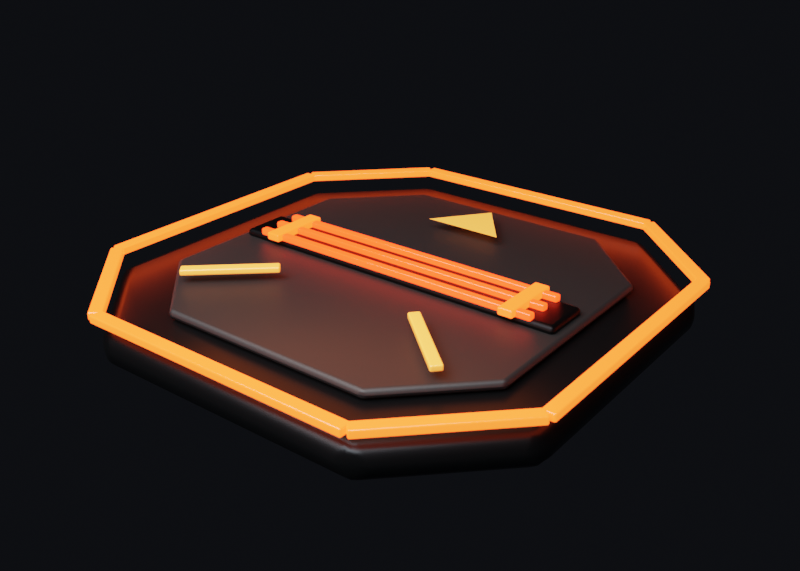 # Source: SciFiFloorTrap.blend  (saved by Blender 4.5.91; exported with 4.5.12 LTS)
import bpy
from mathutils import Matrix  # noqa: F401  (used for matrix-valued properties, if any)

bpy.ops.wm.read_factory_settings(use_empty=True)
scene = bpy.context.scene
scene.name = 'Scene'

# ---- collections
col_scififloortrap_model = bpy.data.collections.new('SciFiFloorTrap_Model'); scene.collection.children.link(col_scififloortrap_model)
col_unity_dynamic_emissive_fx = bpy.data.collections.new('Unity_Dynamic_Emissive_FX'); scene.collection.children.link(col_unity_dynamic_emissive_fx)
col_damageflashemitter_hiddenplanes = bpy.data.collections.new('DamageFlashEmitter_HiddenPlanes'); scene.collection.children.link(col_damageflashemitter_hiddenplanes)
col_locator_proxy = bpy.data.collections.new('Locator_Proxy'); scene.collection.children.link(col_locator_proxy)

# ---- materials (node trees are filled in below, after node groups)
mat_m_trap_blackgunmetal_beveled = bpy.data.materials.new('M_Trap_BlackGunmetal_Beveled')
mat_m_trap_blackgunmetal_beveled.diffuse_color = (0.01, 0.012, 0.014, 1.0)
mat_m_trap_darkinsetpanels = bpy.data.materials.new('M_Trap_DarkInsetPanels')
mat_m_trap_darkinsetpanels.diffuse_color = (0.022, 0.025, 0.027, 1.0)
mat_m_trap_blackedgecaps = bpy.data.materials.new('M_Trap_BlackEdgeCaps')
mat_m_trap_blackedgecaps.diffuse_color = (0.003, 0.004, 0.005, 1.0)
mat_m_dynamic_redorangewarning_emissive = bpy.data.materials.new('M_Dynamic_RedOrangeWarning_Emissive')
mat_m_dynamic_redorangewarning_emissive.diffuse_color = (1.0, 0.075, 0.01, 1.0)
mat_m_dynamic_deepredenergyslit_emissive = bpy.data.materials.new('M_Dynamic_DeepRedEnergySlit_Emissive')
mat_m_dynamic_deepredenergyslit_emissive.diffuse_color = (0.92, 0.025, 0.005, 1.0)
mat_m_warningmarks_darkamber = bpy.data.materials.new('M_WarningMarks_DarkAmber')
mat_m_warningmarks_darkamber.diffuse_color = (0.95, 0.38, 0.06, 1.0)
mat_m_damageflashemitter_transparentredorange = bpy.data.materials.new('M_DamageFlashEmitter_TransparentRedOrange')
mat_m_damageflashemitter_transparentredorange.surface_render_method = 'BLENDED'
mat_m_damageflashemitter_transparentredorange.blend_method = 'BLEND'
mat_m_damageflashemitter_transparentredorange.use_raytrace_refraction = True
mat_m_damageflashemitter_transparentredorange.use_screen_refraction = True
mat_m_damageflashemitter_transparentredorange.diffuse_color = (1.0, 0.2, 0.02, 0.14)
mat_m_locatorproxy_transparentyellow_notforrender = bpy.data.materials.new('M_LocatorProxy_TransparentYellow_NotForRender')
mat_m_locatorproxy_transparentyellow_notforrender.surface_render_method = 'BLENDED'
mat_m_locatorproxy_transparentyellow_notforrender.blend_method = 'BLEND'
mat_m_locatorproxy_transparentyellow_notforrender.use_raytrace_refraction = True
mat_m_locatorproxy_transparentyellow_notforrender.use_screen_refraction = True
mat_m_locatorproxy_transparentyellow_notforrender.diffuse_color = (1.0, 0.86, 0.05, 0.22)

# ---- material node trees
mat_m_trap_blackgunmetal_beveled.use_nodes = True; mat_m_trap_blackgunmetal_beveled.node_tree.nodes.clear()
_N = mat_m_trap_blackgunmetal_beveled.node_tree.nodes; _L = mat_m_trap_blackgunmetal_beveled.node_tree.links
n0 = _N.new('ShaderNodeBsdfPrincipled'); n0.name = 'Principled BSDF'; n0.location = (-200, 100)
n0.inputs[0].default_value = (0.01, 0.012, 0.014, 1.0)
n0.inputs[1].default_value = 0.88
n0.inputs[2].default_value = 0.34
n1 = _N.new('ShaderNodeOutputMaterial'); n1.name = 'Material Output'; n1.location = (200, 100)
_L.new(n0.outputs[0], n1.inputs[0])
n1.is_active_output = True
mat_m_trap_darkinsetpanels.use_nodes = True; mat_m_trap_darkinsetpanels.node_tree.nodes.clear()
_N = mat_m_trap_darkinsetpanels.node_tree.nodes; _L = mat_m_trap_darkinsetpanels.node_tree.links
n0 = _N.new('ShaderNodeBsdfPrincipled'); n0.name = 'Principled BSDF'; n0.location = (-200, 100)
n0.inputs[0].default_value = (0.022, 0.025, 0.027, 1.0)
n0.inputs[1].default_value = 0.78
n0.inputs[2].default_value = 0.54
n1 = _N.new('ShaderNodeOutputMaterial'); n1.name = 'Material Output'; n1.location = (200, 100)
_L.new(n0.outputs[0], n1.inputs[0])
n1.is_active_output = True
mat_m_trap_blackedgecaps.use_nodes = True; mat_m_trap_blackedgecaps.node_tree.nodes.clear()
_N = mat_m_trap_blackedgecaps.node_tree.nodes; _L = mat_m_trap_blackedgecaps.node_tree.links
n0 = _N.new('ShaderNodeBsdfPrincipled'); n0.name = 'Principled BSDF'; n0.location = (-200, 100)
n0.inputs[0].default_value = (0.003, 0.004, 0.005, 1.0)
n0.inputs[1].default_value = 0.92
n0.inputs[2].default_value = 0.44
n1 = _N.new('ShaderNodeOutputMaterial'); n1.name = 'Material Output'; n1.location = (200, 100)
_L.new(n0.outputs[0], n1.inputs[0])
n1.is_active_output = True
mat_m_dynamic_redorangewarning_emissive.use_nodes = True; mat_m_dynamic_redorangewarning_emissive.node_tree.nodes.clear()
_N = mat_m_dynamic_redorangewarning_emissive.node_tree.nodes; _L = mat_m_dynamic_redorangewarning_emissive.node_tree.links
n0 = _N.new('ShaderNodeBsdfPrincipled'); n0.name = 'Principled BSDF'; n0.location = (-200, 100)
n0.inputs[0].default_value = (1.0, 0.075, 0.01, 1.0)
n0.inputs[2].default_value = 0.18
n0.inputs[27].default_value = (1.0, 0.08, 0.01, 1.0)
n0.inputs[28].default_value = 4.4
n1 = _N.new('ShaderNodeOutputMaterial'); n1.name = 'Material Output'; n1.location = (200, 100)
_L.new(n0.outputs[0], n1.inputs[0])
n1.is_active_output = True
mat_m_dynamic_deepredenergyslit_emissive.use_nodes = True; mat_m_dynamic_deepredenergyslit_emissive.node_tree.nodes.clear()
_N = mat_m_dynamic_deepredenergyslit_emissive.node_tree.nodes; _L = mat_m_dynamic_deepredenergyslit_emissive.node_tree.links
n0 = _N.new('ShaderNodeBsdfPrincipled'); n0.name = 'Principled BSDF'; n0.location = (-200, 100)
n0.inputs[0].default_value = (0.92, 0.025, 0.005, 1.0)
n0.inputs[2].default_value = 0.14
n0.inputs[27].default_value = (1.0, 0.035, 0.006, 1.0)
n0.inputs[28].default_value = 5.8
n1 = _N.new('ShaderNodeOutputMaterial'); n1.name = 'Material Output'; n1.location = (200, 100)
_L.new(n0.outputs[0], n1.inputs[0])
n1.is_active_output = True
mat_m_warningmarks_darkamber.use_nodes = True; mat_m_warningmarks_darkamber.node_tree.nodes.clear()
_N = mat_m_warningmarks_darkamber.node_tree.nodes; _L = mat_m_warningmarks_darkamber.node_tree.links
n0 = _N.new('ShaderNodeBsdfPrincipled'); n0.name = 'Principled BSDF'; n0.location = (-200, 100)
n0.inputs[0].default_value = (0.95, 0.38, 0.06, 1.0)
n0.inputs[2].default_value = 0.24
n0.inputs[27].default_value = (1.0, 0.24, 0.035, 1.0)
n0.inputs[28].default_value = 0.85
n1 = _N.new('ShaderNodeOutputMaterial'); n1.name = 'Material Output'; n1.location = (200, 100)
_L.new(n0.outputs[0], n1.inputs[0])
n1.is_active_output = True
mat_m_damageflashemitter_transparentredorange.use_nodes = True; mat_m_damageflashemitter_transparentredorange.node_tree.nodes.clear()
_N = mat_m_damageflashemitter_transparentredorange.node_tree.nodes; _L = mat_m_damageflashemitter_transparentredorange.node_tree.links
n0 = _N.new('ShaderNodeBsdfPrincipled'); n0.name = 'Principled BSDF'; n0.location = (-200, 100)
n0.inputs[0].default_value = (1.0, 0.2, 0.02, 0.14)
n0.inputs[2].default_value = 0.08
n0.inputs[4].default_value = 0.14
n0.inputs[27].default_value = (1.0, 0.16, 0.02, 1.0)
n0.inputs[28].default_value = 2.0
n1 = _N.new('ShaderNodeOutputMaterial'); n1.name = 'Material Output'; n1.location = (200, 100)
_L.new(n0.outputs[0], n1.inputs[0])
n1.is_active_output = True
mat_m_locatorproxy_transparentyellow_notforrender.use_nodes = True; mat_m_locatorproxy_transparentyellow_notforrender.node_tree.nodes.clear()
_N = mat_m_locatorproxy_transparentyellow_notforrender.node_tree.nodes; _L = mat_m_locatorproxy_transparentyellow_notforrender.node_tree.links
n0 = _N.new('ShaderNodeBsdfPrincipled'); n0.name = 'Principled BSDF'; n0.location = (-200, 100)
n0.inputs[0].default_value = (1.0, 0.86, 0.05, 0.22)
n0.inputs[4].default_value = 0.22
n0.inputs[27].default_value = (1.0, 0.68, 0.0, 1.0)
n0.inputs[28].default_value = 0.25
n1 = _N.new('ShaderNodeOutputMaterial'); n1.name = 'Material Output'; n1.location = (200, 100)
_L.new(n0.outputs[0], n1.inputs[0])
n1.is_active_output = True

# ---- world
world_world = bpy.data.worlds.new('World'); scene.world = world_world
world_world.color = (0.004, 0.0045, 0.006)

# ---- cameras
cam_camera = bpy.data.cameras.new('Camera')
cam_camera.lens = 44.0
cam_camera.dof.use_dof = True
cam_camera.dof.aperture_fstop = 8.0

# ---- lights
light_area = bpy.data.lights.new('Area', 'AREA')
light_area.energy = 330.0
light_area.size = 3.0
light_area.size_y = 1.0
light_point = bpy.data.lights.new('Point', 'POINT')
light_point.color = (1.0, 0.18, 0.03)
light_point.energy = 80.0
light_point.shadow_soft_size = 1.0

# ---- meshes
me_trapbase_blackgunmetalmesh = bpy.data.meshes.new('TrapBase_BlackGunmetalMesh')
me_trapbase_blackgunmetalmesh.from_pydata([(-0.55, -0.32, 0.0), (-0.32, -0.55, 0.0), (0.32, -0.55, 0.0), (0.55, -0.32, 0.0), (0.55, 0.32, 0.0), (0.32, 0.55, 0.0), (-0.32, 0.55, 0.0), (-0.55, 0.32, 0.0), (-0.55, -0.32, 0.08), (-0.32, -0.55, 0.08), (0.32, -0.55, 0.08), (0.55, -0.32, 0.08), (0.55, 0.32, 0.08), (0.32, 0.55, 0.08), (-0.32, 0.55, 0.08), (-0.55, 0.32, 0.08)], [], [(7, 6, 5, 4, 3, 2, 1, 0), (8, 9, 10, 11, 12, 13, 14, 15), (0, 1, 9, 8), (1, 2, 10, 9), (2, 3, 11, 10), (3, 4, 12, 11), (4, 5, 13, 12), (5, 6, 14, 13), (6, 7, 15, 14), (7, 0, 8, 15)])
me_trapbase_blackgunmetalmesh.materials.append(mat_m_trap_blackgunmetal_beveled)
me_trapbase_blackgunmetalmesh.update()
me_trapbase_darkinsettopplatemesh = bpy.data.meshes.new('TrapBase_DarkInsetTopPlateMesh')
me_trapbase_darkinsettopplatemesh.from_pydata([(-0.43, -0.25, 0.083), (-0.25, -0.43, 0.083), (0.25, -0.43, 0.083), (0.43, -0.25, 0.083), (0.43, 0.25, 0.083), (0.25, 0.43, 0.083), (-0.25, 0.43, 0.083), (-0.43, 0.25, 0.083), (-0.43, -0.25, 0.104), (-0.25, -0.43, 0.104), (0.25, -0.43, 0.104), (0.43, -0.25, 0.104), (0.43, 0.25, 0.104), (0.25, 0.43, 0.104), (-0.25, 0.43, 0.104), (-0.43, 0.25, 0.104)], [], [(7, 6, 5, 4, 3, 2, 1, 0), (8, 9, 10, 11, 12, 13, 14, 15), (0, 1, 9, 8), (1, 2, 10, 9), (2, 3, 11, 10), (3, 4, 12, 11), (4, 5, 13, 12), (5, 6, 14, 13), (6, 7, 15, 14), (7, 0, 8, 15)])
me_trapbase_darkinsettopplatemesh.materials.append(mat_m_trap_darkinsetpanels)
me_trapbase_darkinsettopplatemesh.update()
me_trapbase_centralblackcutslotinsetmesh = bpy.data.meshes.new('TrapBase_CentralBlackCutSlotInsetMesh')
me_trapbase_centralblackcutslotinsetmesh.from_pydata([(-0.41, -0.0575, -0.01), (-0.41, -0.0575, 0.01), (-0.41, 0.0575, -0.01), (-0.41, 0.0575, 0.01), (0.41, -0.0575, -0.01), (0.41, -0.0575, 0.01), (0.41, 0.0575, -0.01), (0.41, 0.0575, 0.01)], [], [(0, 1, 3, 2), (2, 3, 7, 6), (6, 7, 5, 4), (4, 5, 1, 0), (2, 6, 4, 0), (7, 3, 1, 5)])
_uv = me_trapbase_centralblackcutslotinsetmesh.uv_layers.new(name='UVMap')
_uv.uv.foreach_set('vector', [0.375, 0.0, 0.625, 0.0, 0.625, 0.25, 0.375, 0.25, 0.375, 0.25, 0.625, 0.25, 0.625, 0.5, 0.375, 0.5, 0.375, 0.5, 0.625, 0.5, 0.625, 0.75, 0.375, 0.75, 0.375, 0.75, 0.625, 0.75, 0.625, 1.0, 0.375, 1.0, 0.125, 0.5, 0.375, 0.5, 0.375, 0.75, 0.125, 0.75, 0.625, 0.5, 0.875, 0.5, 0.875, 0.75, 0.625, 0.75])
me_trapbase_centralblackcutslotinsetmesh.materials.append(mat_m_trap_blackedgecaps)
me_trapbase_centralblackcutslotinsetmesh.update()
me_outerwarningframe_redorangeemissive_01mesh = bpy.data.meshes.new('OuterWarningFrame_RedOrangeEmissive_01Mesh')
me_outerwarningframe_redorangeemissive_01mesh.from_pydata([(-0.1626, -0.015, -0.009), (-0.1626, -0.015, 0.009), (-0.1626, 0.015, -0.009), (-0.1626, 0.015, 0.009), (0.1626, -0.015, -0.009), (0.1626, -0.015, 0.009), (0.1626, 0.015, -0.009), (0.1626, 0.015, 0.009)], [], [(0, 1, 3, 2), (2, 3, 7, 6), (6, 7, 5, 4), (4, 5, 1, 0), (2, 6, 4, 0), (7, 3, 1, 5)])
_uv = me_outerwarningframe_redorangeemissive_01mesh.uv_layers.new(name='UVMap')
_uv.uv.foreach_set('vector', [0.375, 0.0, 0.625, 0.0, 0.625, 0.25, 0.375, 0.25, 0.375, 0.25, 0.625, 0.25, 0.625, 0.5, 0.375, 0.5, 0.375, 0.5, 0.625, 0.5, 0.625, 0.75, 0.375, 0.75, 0.375, 0.75, 0.625, 0.75, 0.625, 1.0, 0.375, 1.0, 0.125, 0.5, 0.375, 0.5, 0.375, 0.75, 0.125, 0.75, 0.625, 0.5, 0.875, 0.5, 0.875, 0.75, 0.625, 0.75])
me_outerwarningframe_redorangeemissive_01mesh.materials.append(mat_m_dynamic_redorangewarning_emissive)
me_outerwarningframe_redorangeemissive_01mesh.update()
me_outerwarningframe_redorangeemissive_02mesh = bpy.data.meshes.new('OuterWarningFrame_RedOrangeEmissive_02Mesh')
me_outerwarningframe_redorangeemissive_02mesh.from_pydata([(-0.32, -0.015, -0.009), (-0.32, -0.015, 0.009), (-0.32, 0.015, -0.009), (-0.32, 0.015, 0.009), (0.32, -0.015, -0.009), (0.32, -0.015, 0.009), (0.32, 0.015, -0.009), (0.32, 0.015, 0.009)], [], [(0, 1, 3, 2), (2, 3, 7, 6), (6, 7, 5, 4), (4, 5, 1, 0), (2, 6, 4, 0), (7, 3, 1, 5)])
_uv = me_outerwarningframe_redorangeemissive_02mesh.uv_layers.new(name='UVMap')
_uv.uv.foreach_set('vector', [0.375, 0.0, 0.625, 0.0, 0.625, 0.25, 0.375, 0.25, 0.375, 0.25, 0.625, 0.25, 0.625, 0.5, 0.375, 0.5, 0.375, 0.5, 0.625, 0.5, 0.625, 0.75, 0.375, 0.75, 0.375, 0.75, 0.625, 0.75, 0.625, 1.0, 0.375, 1.0, 0.125, 0.5, 0.375, 0.5, 0.375, 0.75, 0.125, 0.75, 0.625, 0.5, 0.875, 0.5, 0.875, 0.75, 0.625, 0.75])
me_outerwarningframe_redorangeemissive_02mesh.materials.append(mat_m_dynamic_redorangewarning_emissive)
me_outerwarningframe_redorangeemissive_02mesh.update()
me_outerwarningframe_redorangeemissive_03mesh = bpy.data.meshes.new('OuterWarningFrame_RedOrangeEmissive_03Mesh')
me_outerwarningframe_redorangeemissive_03mesh.from_pydata([(-0.1626, -0.015, -0.009), (-0.1626, -0.015, 0.009), (-0.1626, 0.015, -0.009), (-0.1626, 0.015, 0.009), (0.1626, -0.015, -0.009), (0.1626, -0.015, 0.009), (0.1626, 0.015, -0.009), (0.1626, 0.015, 0.009)], [], [(0, 1, 3, 2), (2, 3, 7, 6), (6, 7, 5, 4), (4, 5, 1, 0), (2, 6, 4, 0), (7, 3, 1, 5)])
_uv = me_outerwarningframe_redorangeemissive_03mesh.uv_layers.new(name='UVMap')
_uv.uv.foreach_set('vector', [0.375, 0.0, 0.625, 0.0, 0.625, 0.25, 0.375, 0.25, 0.375, 0.25, 0.625, 0.25, 0.625, 0.5, 0.375, 0.5, 0.375, 0.5, 0.625, 0.5, 0.625, 0.75, 0.375, 0.75, 0.375, 0.75, 0.625, 0.75, 0.625, 1.0, 0.375, 1.0, 0.125, 0.5, 0.375, 0.5, 0.375, 0.75, 0.125, 0.75, 0.625, 0.5, 0.875, 0.5, 0.875, 0.75, 0.625, 0.75])
me_outerwarningframe_redorangeemissive_03mesh.materials.append(mat_m_dynamic_redorangewarning_emissive)
me_outerwarningframe_redorangeemissive_03mesh.update()
me_outerwarningframe_redorangeemissive_04mesh = bpy.data.meshes.new('OuterWarningFrame_RedOrangeEmissive_04Mesh')
me_outerwarningframe_redorangeemissive_04mesh.from_pydata([(-0.32, -0.015, -0.009), (-0.32, -0.015, 0.009), (-0.32, 0.015, -0.009), (-0.32, 0.015, 0.009), (0.32, -0.015, -0.009), (0.32, -0.015, 0.009), (0.32, 0.015, -0.009), (0.32, 0.015, 0.009)], [], [(0, 1, 3, 2), (2, 3, 7, 6), (6, 7, 5, 4), (4, 5, 1, 0), (2, 6, 4, 0), (7, 3, 1, 5)])
_uv = me_outerwarningframe_redorangeemissive_04mesh.uv_layers.new(name='UVMap')
_uv.uv.foreach_set('vector', [0.375, 0.0, 0.625, 0.0, 0.625, 0.25, 0.375, 0.25, 0.375, 0.25, 0.625, 0.25, 0.625, 0.5, 0.375, 0.5, 0.375, 0.5, 0.625, 0.5, 0.625, 0.75, 0.375, 0.75, 0.375, 0.75, 0.625, 0.75, 0.625, 1.0, 0.375, 1.0, 0.125, 0.5, 0.375, 0.5, 0.375, 0.75, 0.125, 0.75, 0.625, 0.5, 0.875, 0.5, 0.875, 0.75, 0.625, 0.75])
me_outerwarningframe_redorangeemissive_04mesh.materials.append(mat_m_dynamic_redorangewarning_emissive)
me_outerwarningframe_redorangeemissive_04mesh.update()
me_outerwarningframe_redorangeemissive_05mesh = bpy.data.meshes.new('OuterWarningFrame_RedOrangeEmissive_05Mesh')
me_outerwarningframe_redorangeemissive_05mesh.from_pydata([(-0.1626, -0.015, -0.009), (-0.1626, -0.015, 0.009), (-0.1626, 0.015, -0.009), (-0.1626, 0.015, 0.009), (0.1626, -0.015, -0.009), (0.1626, -0.015, 0.009), (0.1626, 0.015, -0.009), (0.1626, 0.015, 0.009)], [], [(0, 1, 3, 2), (2, 3, 7, 6), (6, 7, 5, 4), (4, 5, 1, 0), (2, 6, 4, 0), (7, 3, 1, 5)])
_uv = me_outerwarningframe_redorangeemissive_05mesh.uv_layers.new(name='UVMap')
_uv.uv.foreach_set('vector', [0.375, 0.0, 0.625, 0.0, 0.625, 0.25, 0.375, 0.25, 0.375, 0.25, 0.625, 0.25, 0.625, 0.5, 0.375, 0.5, 0.375, 0.5, 0.625, 0.5, 0.625, 0.75, 0.375, 0.75, 0.375, 0.75, 0.625, 0.75, 0.625, 1.0, 0.375, 1.0, 0.125, 0.5, 0.375, 0.5, 0.375, 0.75, 0.125, 0.75, 0.625, 0.5, 0.875, 0.5, 0.875, 0.75, 0.625, 0.75])
me_outerwarningframe_redorangeemissive_05mesh.materials.append(mat_m_dynamic_redorangewarning_emissive)
me_outerwarningframe_redorangeemissive_05mesh.update()
me_outerwarningframe_redorangeemissive_06mesh = bpy.data.meshes.new('OuterWarningFrame_RedOrangeEmissive_06Mesh')
me_outerwarningframe_redorangeemissive_06mesh.from_pydata([(-0.32, -0.015, -0.009), (-0.32, -0.015, 0.009), (-0.32, 0.015, -0.009), (-0.32, 0.015, 0.009), (0.32, -0.015, -0.009), (0.32, -0.015, 0.009), (0.32, 0.015, -0.009), (0.32, 0.015, 0.009)], [], [(0, 1, 3, 2), (2, 3, 7, 6), (6, 7, 5, 4), (4, 5, 1, 0), (2, 6, 4, 0), (7, 3, 1, 5)])
_uv = me_outerwarningframe_redorangeemissive_06mesh.uv_layers.new(name='UVMap')
_uv.uv.foreach_set('vector', [0.375, 0.0, 0.625, 0.0, 0.625, 0.25, 0.375, 0.25, 0.375, 0.25, 0.625, 0.25, 0.625, 0.5, 0.375, 0.5, 0.375, 0.5, 0.625, 0.5, 0.625, 0.75, 0.375, 0.75, 0.375, 0.75, 0.625, 0.75, 0.625, 1.0, 0.375, 1.0, 0.125, 0.5, 0.375, 0.5, 0.375, 0.75, 0.125, 0.75, 0.625, 0.5, 0.875, 0.5, 0.875, 0.75, 0.625, 0.75])
me_outerwarningframe_redorangeemissive_06mesh.materials.append(mat_m_dynamic_redorangewarning_emissive)
me_outerwarningframe_redorangeemissive_06mesh.update()
me_outerwarningframe_redorangeemissive_07mesh = bpy.data.meshes.new('OuterWarningFrame_RedOrangeEmissive_07Mesh')
me_outerwarningframe_redorangeemissive_07mesh.from_pydata([(-0.1626, -0.015, -0.009), (-0.1626, -0.015, 0.009), (-0.1626, 0.015, -0.009), (-0.1626, 0.015, 0.009), (0.1626, -0.015, -0.009), (0.1626, -0.015, 0.009), (0.1626, 0.015, -0.009), (0.1626, 0.015, 0.009)], [], [(0, 1, 3, 2), (2, 3, 7, 6), (6, 7, 5, 4), (4, 5, 1, 0), (2, 6, 4, 0), (7, 3, 1, 5)])
_uv = me_outerwarningframe_redorangeemissive_07mesh.uv_layers.new(name='UVMap')
_uv.uv.foreach_set('vector', [0.375, 0.0, 0.625, 0.0, 0.625, 0.25, 0.375, 0.25, 0.375, 0.25, 0.625, 0.25, 0.625, 0.5, 0.375, 0.5, 0.375, 0.5, 0.625, 0.5, 0.625, 0.75, 0.375, 0.75, 0.375, 0.75, 0.625, 0.75, 0.625, 1.0, 0.375, 1.0, 0.125, 0.5, 0.375, 0.5, 0.375, 0.75, 0.125, 0.75, 0.625, 0.5, 0.875, 0.5, 0.875, 0.75, 0.625, 0.75])
me_outerwarningframe_redorangeemissive_07mesh.materials.append(mat_m_dynamic_redorangewarning_emissive)
me_outerwarningframe_redorangeemissive_07mesh.update()
me_outerwarningframe_redorangeemissive_08mesh = bpy.data.meshes.new('OuterWarningFrame_RedOrangeEmissive_08Mesh')
me_outerwarningframe_redorangeemissive_08mesh.from_pydata([(-0.32, -0.015, -0.009), (-0.32, -0.015, 0.009), (-0.32, 0.015, -0.009), (-0.32, 0.015, 0.009), (0.32, -0.015, -0.009), (0.32, -0.015, 0.009), (0.32, 0.015, -0.009), (0.32, 0.015, 0.009)], [], [(0, 1, 3, 2), (2, 3, 7, 6), (6, 7, 5, 4), (4, 5, 1, 0), (2, 6, 4, 0), (7, 3, 1, 5)])
_uv = me_outerwarningframe_redorangeemissive_08mesh.uv_layers.new(name='UVMap')
_uv.uv.foreach_set('vector', [0.375, 0.0, 0.625, 0.0, 0.625, 0.25, 0.375, 0.25, 0.375, 0.25, 0.625, 0.25, 0.625, 0.5, 0.375, 0.5, 0.375, 0.5, 0.625, 0.5, 0.625, 0.75, 0.375, 0.75, 0.375, 0.75, 0.625, 0.75, 0.625, 1.0, 0.375, 1.0, 0.125, 0.5, 0.375, 0.5, 0.375, 0.75, 0.125, 0.75, 0.625, 0.5, 0.875, 0.5, 0.875, 0.75, 0.625, 0.75])
me_outerwarningframe_redorangeemissive_08mesh.materials.append(mat_m_dynamic_redorangewarning_emissive)
me_outerwarningframe_redorangeemissive_08mesh.update()
me_centralenergyslits_redorangeemissive_01mesh = bpy.data.meshes.new('CentralEnergySlits_RedOrangeEmissive_01Mesh')
me_centralenergyslits_redorangeemissive_01mesh.from_pydata([(-0.36, -0.009, -0.008), (-0.36, -0.009, 0.008), (-0.36, 0.009, -0.008), (-0.36, 0.009, 0.008), (0.36, -0.009, -0.008), (0.36, -0.009, 0.008), (0.36, 0.009, -0.008), (0.36, 0.009, 0.008)], [], [(0, 1, 3, 2), (2, 3, 7, 6), (6, 7, 5, 4), (4, 5, 1, 0), (2, 6, 4, 0), (7, 3, 1, 5)])
_uv = me_centralenergyslits_redorangeemissive_01mesh.uv_layers.new(name='UVMap')
_uv.uv.foreach_set('vector', [0.375, 0.0, 0.625, 0.0, 0.625, 0.25, 0.375, 0.25, 0.375, 0.25, 0.625, 0.25, 0.625, 0.5, 0.375, 0.5, 0.375, 0.5, 0.625, 0.5, 0.625, 0.75, 0.375, 0.75, 0.375, 0.75, 0.625, 0.75, 0.625, 1.0, 0.375, 1.0, 0.125, 0.5, 0.375, 0.5, 0.375, 0.75, 0.125, 0.75, 0.625, 0.5, 0.875, 0.5, 0.875, 0.75, 0.625, 0.75])
me_centralenergyslits_redorangeemissive_01mesh.materials.append(mat_m_dynamic_deepredenergyslit_emissive)
me_centralenergyslits_redorangeemissive_01mesh.update()
me_centralenergyslits_redorangeemissive_02mesh = bpy.data.meshes.new('CentralEnergySlits_RedOrangeEmissive_02Mesh')
me_centralenergyslits_redorangeemissive_02mesh.from_pydata([(-0.36, -0.009, -0.008), (-0.36, -0.009, 0.008), (-0.36, 0.009, -0.008), (-0.36, 0.009, 0.008), (0.36, -0.009, -0.008), (0.36, -0.009, 0.008), (0.36, 0.009, -0.008), (0.36, 0.009, 0.008)], [], [(0, 1, 3, 2), (2, 3, 7, 6), (6, 7, 5, 4), (4, 5, 1, 0), (2, 6, 4, 0), (7, 3, 1, 5)])
_uv = me_centralenergyslits_redorangeemissive_02mesh.uv_layers.new(name='UVMap')
_uv.uv.foreach_set('vector', [0.375, 0.0, 0.625, 0.0, 0.625, 0.25, 0.375, 0.25, 0.375, 0.25, 0.625, 0.25, 0.625, 0.5, 0.375, 0.5, 0.375, 0.5, 0.625, 0.5, 0.625, 0.75, 0.375, 0.75, 0.375, 0.75, 0.625, 0.75, 0.625, 1.0, 0.375, 1.0, 0.125, 0.5, 0.375, 0.5, 0.375, 0.75, 0.125, 0.75, 0.625, 0.5, 0.875, 0.5, 0.875, 0.75, 0.625, 0.75])
me_centralenergyslits_redorangeemissive_02mesh.materials.append(mat_m_dynamic_deepredenergyslit_emissive)
me_centralenergyslits_redorangeemissive_02mesh.update()
me_centralenergyslits_redorangeemissive_03mesh = bpy.data.meshes.new('CentralEnergySlits_RedOrangeEmissive_03Mesh')
me_centralenergyslits_redorangeemissive_03mesh.from_pydata([(-0.36, -0.009, -0.008), (-0.36, -0.009, 0.008), (-0.36, 0.009, -0.008), (-0.36, 0.009, 0.008), (0.36, -0.009, -0.008), (0.36, -0.009, 0.008), (0.36, 0.009, -0.008), (0.36, 0.009, 0.008)], [], [(0, 1, 3, 2), (2, 3, 7, 6), (6, 7, 5, 4), (4, 5, 1, 0), (2, 6, 4, 0), (7, 3, 1, 5)])
_uv = me_centralenergyslits_redorangeemissive_03mesh.uv_layers.new(name='UVMap')
_uv.uv.foreach_set('vector', [0.375, 0.0, 0.625, 0.0, 0.625, 0.25, 0.375, 0.25, 0.375, 0.25, 0.625, 0.25, 0.625, 0.5, 0.375, 0.5, 0.375, 0.5, 0.625, 0.5, 0.625, 0.75, 0.375, 0.75, 0.375, 0.75, 0.625, 0.75, 0.625, 1.0, 0.375, 1.0, 0.125, 0.5, 0.375, 0.5, 0.375, 0.75, 0.125, 0.75, 0.625, 0.5, 0.875, 0.5, 0.875, 0.75, 0.625, 0.75])
me_centralenergyslits_redorangeemissive_03mesh.materials.append(mat_m_dynamic_deepredenergyslit_emissive)
me_centralenergyslits_redorangeemissive_03mesh.update()
me_centralenergyslits_endcapglow_01mesh = bpy.data.meshes.new('CentralEnergySlits_EndCapGlow_01Mesh')
me_centralenergyslits_endcapglow_01mesh.from_pydata([(-0.0175, -0.0725, -0.009), (-0.0175, -0.0725, 0.009), (-0.0175, 0.0725, -0.009), (-0.0175, 0.0725, 0.009), (0.0175, -0.0725, -0.009), (0.0175, -0.0725, 0.009), (0.0175, 0.0725, -0.009), (0.0175, 0.0725, 0.009)], [], [(0, 1, 3, 2), (2, 3, 7, 6), (6, 7, 5, 4), (4, 5, 1, 0), (2, 6, 4, 0), (7, 3, 1, 5)])
_uv = me_centralenergyslits_endcapglow_01mesh.uv_layers.new(name='UVMap')
_uv.uv.foreach_set('vector', [0.375, 0.0, 0.625, 0.0, 0.625, 0.25, 0.375, 0.25, 0.375, 0.25, 0.625, 0.25, 0.625, 0.5, 0.375, 0.5, 0.375, 0.5, 0.625, 0.5, 0.625, 0.75, 0.375, 0.75, 0.375, 0.75, 0.625, 0.75, 0.625, 1.0, 0.375, 1.0, 0.125, 0.5, 0.375, 0.5, 0.375, 0.75, 0.125, 0.75, 0.625, 0.5, 0.875, 0.5, 0.875, 0.75, 0.625, 0.75])
me_centralenergyslits_endcapglow_01mesh.materials.append(mat_m_dynamic_redorangewarning_emissive)
me_centralenergyslits_endcapglow_01mesh.update()
me_centralenergyslits_endcapglow_02mesh = bpy.data.meshes.new('CentralEnergySlits_EndCapGlow_02Mesh')
me_centralenergyslits_endcapglow_02mesh.from_pydata([(-0.0175, -0.0725, -0.009), (-0.0175, -0.0725, 0.009), (-0.0175, 0.0725, -0.009), (-0.0175, 0.0725, 0.009), (0.0175, -0.0725, -0.009), (0.0175, -0.0725, 0.009), (0.0175, 0.0725, -0.009), (0.0175, 0.0725, 0.009)], [], [(0, 1, 3, 2), (2, 3, 7, 6), (6, 7, 5, 4), (4, 5, 1, 0), (2, 6, 4, 0), (7, 3, 1, 5)])
_uv = me_centralenergyslits_endcapglow_02mesh.uv_layers.new(name='UVMap')
_uv.uv.foreach_set('vector', [0.375, 0.0, 0.625, 0.0, 0.625, 0.25, 0.375, 0.25, 0.375, 0.25, 0.625, 0.25, 0.625, 0.5, 0.375, 0.5, 0.375, 0.5, 0.625, 0.5, 0.625, 0.75, 0.375, 0.75, 0.375, 0.75, 0.625, 0.75, 0.625, 1.0, 0.375, 1.0, 0.125, 0.5, 0.375, 0.5, 0.375, 0.75, 0.125, 0.75, 0.625, 0.5, 0.875, 0.5, 0.875, 0.75, 0.625, 0.75])
me_centralenergyslits_endcapglow_02mesh.materials.append(mat_m_dynamic_redorangewarning_emissive)
me_centralenergyslits_endcapglow_02mesh.update()
me_warningmarks_darkinsetoramber_trianglemesh = bpy.data.meshes.new('WarningMarks_DarkInsetOrAmber_TriangleMesh')
me_warningmarks_darkinsetoramber_trianglemesh.from_pydata([(-0.095, 0.235, 0.13), (0.095, 0.235, 0.13), (0.0, 0.36, 0.13)], [], [(0, 1, 2)])
me_warningmarks_darkinsetoramber_trianglemesh.materials.append(mat_m_warningmarks_darkamber)
me_warningmarks_darkinsetoramber_trianglemesh.update()
me_warningmarks_darkinsetoramber_diagonalslash_01mesh = bpy.data.meshes.new('WarningMarks_DarkInsetOrAmber_DiagonalSlash_01Mesh')
me_warningmarks_darkinsetoramber_diagonalslash_01mesh.from_pydata([(-0.105, -0.013, -0.007), (-0.105, -0.013, 0.007), (-0.105, 0.013, -0.007), (-0.105, 0.013, 0.007), (0.105, -0.013, -0.007), (0.105, -0.013, 0.007), (0.105, 0.013, -0.007), (0.105, 0.013, 0.007)], [], [(0, 1, 3, 2), (2, 3, 7, 6), (6, 7, 5, 4), (4, 5, 1, 0), (2, 6, 4, 0), (7, 3, 1, 5)])
_uv = me_warningmarks_darkinsetoramber_diagonalslash_01mesh.uv_layers.new(name='UVMap')
_uv.uv.foreach_set('vector', [0.375, 0.0, 0.625, 0.0, 0.625, 0.25, 0.375, 0.25, 0.375, 0.25, 0.625, 0.25, 0.625, 0.5, 0.375, 0.5, 0.375, 0.5, 0.625, 0.5, 0.625, 0.75, 0.375, 0.75, 0.375, 0.75, 0.625, 0.75, 0.625, 1.0, 0.375, 1.0, 0.125, 0.5, 0.375, 0.5, 0.375, 0.75, 0.125, 0.75, 0.625, 0.5, 0.875, 0.5, 0.875, 0.75, 0.625, 0.75])
me_warningmarks_darkinsetoramber_diagonalslash_01mesh.materials.append(mat_m_warningmarks_darkamber)
me_warningmarks_darkinsetoramber_diagonalslash_01mesh.update()
me_warningmarks_darkinsetoramber_diagonalslash_02mesh = bpy.data.meshes.new('WarningMarks_DarkInsetOrAmber_DiagonalSlash_02Mesh')
me_warningmarks_darkinsetoramber_diagonalslash_02mesh.from_pydata([(-0.105, -0.013, -0.007), (-0.105, -0.013, 0.007), (-0.105, 0.013, -0.007), (-0.105, 0.013, 0.007), (0.105, -0.013, -0.007), (0.105, -0.013, 0.007), (0.105, 0.013, -0.007), (0.105, 0.013, 0.007)], [], [(0, 1, 3, 2), (2, 3, 7, 6), (6, 7, 5, 4), (4, 5, 1, 0), (2, 6, 4, 0), (7, 3, 1, 5)])
_uv = me_warningmarks_darkinsetoramber_diagonalslash_02mesh.uv_layers.new(name='UVMap')
_uv.uv.foreach_set('vector', [0.375, 0.0, 0.625, 0.0, 0.625, 0.25, 0.375, 0.25, 0.375, 0.25, 0.625, 0.25, 0.625, 0.5, 0.375, 0.5, 0.375, 0.5, 0.625, 0.5, 0.625, 0.75, 0.375, 0.75, 0.375, 0.75, 0.625, 0.75, 0.625, 1.0, 0.375, 1.0, 0.125, 0.5, 0.375, 0.5, 0.375, 0.75, 0.125, 0.75, 0.625, 0.5, 0.875, 0.5, 0.875, 0.75, 0.625, 0.75])
me_warningmarks_darkinsetoramber_diagonalslash_02mesh.materials.append(mat_m_warningmarks_darkamber)
me_warningmarks_darkinsetoramber_diagonalslash_02mesh.update()
me_damageflashemitter_hiddenplane_centralcutwidemesh = bpy.data.meshes.new('DamageFlashEmitter_HiddenPlane_CentralCutWideMesh')
me_damageflashemitter_hiddenplane_centralcutwidemesh.from_pydata([(-0.45, -0.075, -0.003), (-0.45, -0.075, 0.003), (-0.45, 0.075, -0.003), (-0.45, 0.075, 0.003), (0.45, -0.075, -0.003), (0.45, -0.075, 0.003), (0.45, 0.075, -0.003), (0.45, 0.075, 0.003)], [], [(0, 1, 3, 2), (2, 3, 7, 6), (6, 7, 5, 4), (4, 5, 1, 0), (2, 6, 4, 0), (7, 3, 1, 5)])
_uv = me_damageflashemitter_hiddenplane_centralcutwidemesh.uv_layers.new(name='UVMap')
_uv.uv.foreach_set('vector', [0.375, 0.0, 0.625, 0.0, 0.625, 0.25, 0.375, 0.25, 0.375, 0.25, 0.625, 0.25, 0.625, 0.5, 0.375, 0.5, 0.375, 0.5, 0.625, 0.5, 0.625, 0.75, 0.375, 0.75, 0.375, 0.75, 0.625, 0.75, 0.625, 1.0, 0.375, 1.0, 0.125, 0.5, 0.375, 0.5, 0.375, 0.75, 0.125, 0.75, 0.625, 0.5, 0.875, 0.5, 0.875, 0.75, 0.625, 0.75])
me_damageflashemitter_hiddenplane_centralcutwidemesh.materials.append(mat_m_damageflashemitter_transparentredorange)
me_damageflashemitter_hiddenplane_centralcutwidemesh.update()
me_damageflashemitter_hiddenplane_diagonalcutamesh = bpy.data.meshes.new('DamageFlashEmitter_HiddenPlane_DiagonalCutAMesh')
me_damageflashemitter_hiddenplane_diagonalcutamesh.from_pydata([(-0.44, -0.055, -0.003), (-0.44, -0.055, 0.003), (-0.44, 0.055, -0.003), (-0.44, 0.055, 0.003), (0.44, -0.055, -0.003), (0.44, -0.055, 0.003), (0.44, 0.055, -0.003), (0.44, 0.055, 0.003)], [], [(0, 1, 3, 2), (2, 3, 7, 6), (6, 7, 5, 4), (4, 5, 1, 0), (2, 6, 4, 0), (7, 3, 1, 5)])
_uv = me_damageflashemitter_hiddenplane_diagonalcutamesh.uv_layers.new(name='UVMap')
_uv.uv.foreach_set('vector', [0.375, 0.0, 0.625, 0.0, 0.625, 0.25, 0.375, 0.25, 0.375, 0.25, 0.625, 0.25, 0.625, 0.5, 0.375, 0.5, 0.375, 0.5, 0.625, 0.5, 0.625, 0.75, 0.375, 0.75, 0.375, 0.75, 0.625, 0.75, 0.625, 1.0, 0.375, 1.0, 0.125, 0.5, 0.375, 0.5, 0.375, 0.75, 0.125, 0.75, 0.625, 0.5, 0.875, 0.5, 0.875, 0.75, 0.625, 0.75])
me_damageflashemitter_hiddenplane_diagonalcutamesh.materials.append(mat_m_damageflashemitter_transparentredorange)
me_damageflashemitter_hiddenplane_diagonalcutamesh.update()
me_damageflashemitter_hiddenplane_diagonalcutbmesh = bpy.data.meshes.new('DamageFlashEmitter_HiddenPlane_DiagonalCutBMesh')
me_damageflashemitter_hiddenplane_diagonalcutbmesh.from_pydata([(-0.44, -0.055, -0.003), (-0.44, -0.055, 0.003), (-0.44, 0.055, -0.003), (-0.44, 0.055, 0.003), (0.44, -0.055, -0.003), (0.44, -0.055, 0.003), (0.44, 0.055, -0.003), (0.44, 0.055, 0.003)], [], [(0, 1, 3, 2), (2, 3, 7, 6), (6, 7, 5, 4), (4, 5, 1, 0), (2, 6, 4, 0), (7, 3, 1, 5)])
_uv = me_damageflashemitter_hiddenplane_diagonalcutbmesh.uv_layers.new(name='UVMap')
_uv.uv.foreach_set('vector', [0.375, 0.0, 0.625, 0.0, 0.625, 0.25, 0.375, 0.25, 0.375, 0.25, 0.625, 0.25, 0.625, 0.5, 0.375, 0.5, 0.375, 0.5, 0.625, 0.5, 0.625, 0.75, 0.375, 0.75, 0.375, 0.75, 0.625, 0.75, 0.625, 1.0, 0.375, 1.0, 0.125, 0.5, 0.375, 0.5, 0.375, 0.75, 0.125, 0.75, 0.625, 0.5, 0.875, 0.5, 0.875, 0.75, 0.625, 0.75])
me_damageflashemitter_hiddenplane_diagonalcutbmesh.materials.append(mat_m_damageflashemitter_transparentredorange)
me_damageflashemitter_hiddenplane_diagonalcutbmesh.update()
me_locatormarkerproxymesh = bpy.data.meshes.new('LocatorMarkerProxyMesh')
me_locatormarkerproxymesh.from_pydata([(-0.56, -0.33, 0.0), (-0.33, -0.56, 0.0), (0.33, -0.56, 0.0), (0.56, -0.33, 0.0), (0.56, 0.33, 0.0), (0.33, 0.56, 0.0), (-0.33, 0.56, 0.0), (-0.56, 0.33, 0.0), (-0.56, -0.33, 0.055), (-0.33, -0.56, 0.055), (0.33, -0.56, 0.055), (0.56, -0.33, 0.055), (0.56, 0.33, 0.055), (0.33, 0.56, 0.055), (-0.33, 0.56, 0.055), (-0.56, 0.33, 0.055)], [], [(7, 6, 5, 4, 3, 2, 1, 0), (8, 9, 10, 11, 12, 13, 14, 15), (0, 1, 9, 8), (1, 2, 10, 9), (2, 3, 11, 10), (3, 4, 12, 11), (4, 5, 13, 12), (5, 6, 14, 13), (6, 7, 15, 14), (7, 0, 8, 15)])
me_locatormarkerproxymesh.materials.append(mat_m_locatorproxy_transparentyellow_notforrender)
me_locatormarkerproxymesh.update()
me_locatormarkerproxy_centralcutslotmesh = bpy.data.meshes.new('LocatorMarkerProxy_CentralCutSlotMesh')
me_locatormarkerproxy_centralcutslotmesh.from_pydata([(-0.39, -0.06, -0.009), (-0.39, -0.06, 0.009), (-0.39, 0.06, -0.009), (-0.39, 0.06, 0.009), (0.39, -0.06, -0.009), (0.39, -0.06, 0.009), (0.39, 0.06, -0.009), (0.39, 0.06, 0.009)], [], [(0, 1, 3, 2), (2, 3, 7, 6), (6, 7, 5, 4), (4, 5, 1, 0), (2, 6, 4, 0), (7, 3, 1, 5)])
_uv = me_locatormarkerproxy_centralcutslotmesh.uv_layers.new(name='UVMap')
_uv.uv.foreach_set('vector', [0.375, 0.0, 0.625, 0.0, 0.625, 0.25, 0.375, 0.25, 0.375, 0.25, 0.625, 0.25, 0.625, 0.5, 0.375, 0.5, 0.375, 0.5, 0.625, 0.5, 0.625, 0.75, 0.375, 0.75, 0.375, 0.75, 0.625, 0.75, 0.625, 1.0, 0.375, 1.0, 0.125, 0.5, 0.375, 0.5, 0.375, 0.75, 0.125, 0.75, 0.625, 0.5, 0.875, 0.5, 0.875, 0.75, 0.625, 0.75])
me_locatormarkerproxy_centralcutslotmesh.materials.append(mat_m_locatorproxy_transparentyellow_notforrender)
me_locatormarkerproxy_centralcutslotmesh.update()

# ---- objects
ob_scififloortrap_root_pivotgroundcenter = bpy.data.objects.new('SciFiFloorTrap_Root_PivotGroundCenter', None)
ob_preview_keyarealight_notexported = bpy.data.objects.new('Preview_KeyAreaLight_NotExported', light_area)
ob_preview_redorangetrapglow_notexported = bpy.data.objects.new('Preview_RedOrangeTrapGlow_NotExported', light_point)
ob_previewcamera = bpy.data.objects.new('PreviewCamera', cam_camera)
ob_trapbase_blackgunmetal = bpy.data.objects.new('TrapBase_BlackGunmetal', me_trapbase_blackgunmetalmesh)
ob_trapbase_darkinsettopplate = bpy.data.objects.new('TrapBase_DarkInsetTopPlate', me_trapbase_darkinsettopplatemesh)
ob_trapbase_centralblackcutslotinset = bpy.data.objects.new('TrapBase_CentralBlackCutSlotInset', me_trapbase_centralblackcutslotinsetmesh)
ob_outerwarningframe_redorangeemissive_01 = bpy.data.objects.new('OuterWarningFrame_RedOrangeEmissive_01', me_outerwarningframe_redorangeemissive_01mesh)
ob_outerwarningframe_redorangeemissive_02 = bpy.data.objects.new('OuterWarningFrame_RedOrangeEmissive_02', me_outerwarningframe_redorangeemissive_02mesh)
ob_outerwarningframe_redorangeemissive_03 = bpy.data.objects.new('OuterWarningFrame_RedOrangeEmissive_03', me_outerwarningframe_redorangeemissive_03mesh)
ob_outerwarningframe_redorangeemissive_04 = bpy.data.objects.new('OuterWarningFrame_RedOrangeEmissive_04', me_outerwarningframe_redorangeemissive_04mesh)
ob_outerwarningframe_redorangeemissive_05 = bpy.data.objects.new('OuterWarningFrame_RedOrangeEmissive_05', me_outerwarningframe_redorangeemissive_05mesh)
ob_outerwarningframe_redorangeemissive_06 = bpy.data.objects.new('OuterWarningFrame_RedOrangeEmissive_06', me_outerwarningframe_redorangeemissive_06mesh)
ob_outerwarningframe_redorangeemissive_07 = bpy.data.objects.new('OuterWarningFrame_RedOrangeEmissive_07', me_outerwarningframe_redorangeemissive_07mesh)
ob_outerwarningframe_redorangeemissive_08 = bpy.data.objects.new('OuterWarningFrame_RedOrangeEmissive_08', me_outerwarningframe_redorangeemissive_08mesh)
ob_centralenergyslits_redorangeemissive_01 = bpy.data.objects.new('CentralEnergySlits_RedOrangeEmissive_01', me_centralenergyslits_redorangeemissive_01mesh)
ob_centralenergyslits_redorangeemissive_02 = bpy.data.objects.new('CentralEnergySlits_RedOrangeEmissive_02', me_centralenergyslits_redorangeemissive_02mesh)
ob_centralenergyslits_redorangeemissive_03 = bpy.data.objects.new('CentralEnergySlits_RedOrangeEmissive_03', me_centralenergyslits_redorangeemissive_03mesh)
ob_centralenergyslits_endcapglow_01 = bpy.data.objects.new('CentralEnergySlits_EndCapGlow_01', me_centralenergyslits_endcapglow_01mesh)
ob_centralenergyslits_endcapglow_02 = bpy.data.objects.new('CentralEnergySlits_EndCapGlow_02', me_centralenergyslits_endcapglow_02mesh)
ob_warningmarks_darkinsetoramber_triangle = bpy.data.objects.new('WarningMarks_DarkInsetOrAmber_Triangle', me_warningmarks_darkinsetoramber_trianglemesh)
ob_warningmarks_darkinsetoramber_diagonalslash_01 = bpy.data.objects.new('WarningMarks_DarkInsetOrAmber_DiagonalSlash_01', me_warningmarks_darkinsetoramber_diagonalslash_01mesh)
ob_warningmarks_darkinsetoramber_diagonalslash_02 = bpy.data.objects.new('WarningMarks_DarkInsetOrAmber_DiagonalSlash_02', me_warningmarks_darkinsetoramber_diagonalslash_02mesh)
ob_damageflashemitter_hiddenplane_centralcutwide = bpy.data.objects.new('DamageFlashEmitter_HiddenPlane_CentralCutWide', me_damageflashemitter_hiddenplane_centralcutwidemesh)
ob_damageflashemitter_hiddenplane_diagonalcuta = bpy.data.objects.new('DamageFlashEmitter_HiddenPlane_DiagonalCutA', me_damageflashemitter_hiddenplane_diagonalcutamesh)
ob_damageflashemitter_hiddenplane_diagonalcutb = bpy.data.objects.new('DamageFlashEmitter_HiddenPlane_DiagonalCutB', me_damageflashemitter_hiddenplane_diagonalcutbmesh)
ob_locatormarkerproxy = bpy.data.objects.new('LocatorMarkerProxy', me_locatormarkerproxymesh)
ob_locatormarkerproxy_centralcutslot = bpy.data.objects.new('LocatorMarkerProxy_CentralCutSlot', me_locatormarkerproxy_centralcutslotmesh)

# ---- transforms, parenting, visibility, modifiers, constraints
ob_scififloortrap_root_pivotgroundcenter.location = (0.0, 0.0, 0.0)
ob_scififloortrap_root_pivotgroundcenter.empty_display_size = 0.22
ob_preview_keyarealight_notexported.location = (0.0, -2.1, 2.0)
ob_preview_redorangetrapglow_notexported.location = (0.0, -0.35, 0.5)
ob_previewcamera.location = (1.18, -1.52, 0.98)
ob_previewcamera.rotation_euler = (1.129, 6.303e-08, 0.6601)
ob_trapbase_blackgunmetal.parent = ob_scififloortrap_root_pivotgroundcenter
ob_trapbase_blackgunmetal.location = (0.0, 0.0, 0.0)
_m = ob_trapbase_blackgunmetal.modifiers.new('BEVEL_game_readable_edges', 'BEVEL')
_m.width = 0.035
_m.width_pct = 0.035
_m.segments = 3
_m.harden_normals = True
_m = ob_trapbase_blackgunmetal.modifiers.new('WEIGHTED_NORMAL_unity_friendly', 'WEIGHTED_NORMAL')
ob_trapbase_darkinsettopplate.parent = ob_scififloortrap_root_pivotgroundcenter
ob_trapbase_darkinsettopplate.location = (0.0, 0.0, 0.0)
_m = ob_trapbase_darkinsettopplate.modifiers.new('BEVEL_game_readable_edges', 'BEVEL')
_m.width = 0.016
_m.width_pct = 0.016
_m.segments = 3
_m.harden_normals = True
_m = ob_trapbase_darkinsettopplate.modifiers.new('WEIGHTED_NORMAL_unity_friendly', 'WEIGHTED_NORMAL')
ob_trapbase_centralblackcutslotinset.parent = ob_scififloortrap_root_pivotgroundcenter
ob_trapbase_centralblackcutslotinset.location = (0.0, 0.0, 0.111)
_m = ob_trapbase_centralblackcutslotinset.modifiers.new('BEVEL_game_readable_edges', 'BEVEL')
_m.width = 0.01
_m.width_pct = 0.01
_m.segments = 3
_m.harden_normals = True
_m = ob_trapbase_centralblackcutslotinset.modifiers.new('WEIGHTED_NORMAL_unity_friendly', 'WEIGHTED_NORMAL')
ob_outerwarningframe_redorangeemissive_01.parent = ob_scififloortrap_root_pivotgroundcenter
ob_outerwarningframe_redorangeemissive_01.location = (-0.435, -0.435, 0.116)
ob_outerwarningframe_redorangeemissive_01.rotation_euler = (0.0, 0.0, -0.7854)
_m = ob_outerwarningframe_redorangeemissive_01.modifiers.new('BEVEL_game_readable_edges', 'BEVEL')
_m.width = 0.004
_m.width_pct = 0.004
_m.segments = 3
_m.harden_normals = True
_m = ob_outerwarningframe_redorangeemissive_01.modifiers.new('WEIGHTED_NORMAL_unity_friendly', 'WEIGHTED_NORMAL')
ob_outerwarningframe_redorangeemissive_02.parent = ob_scififloortrap_root_pivotgroundcenter
ob_outerwarningframe_redorangeemissive_02.location = (0.0, -0.55, 0.116)
_m = ob_outerwarningframe_redorangeemissive_02.modifiers.new('BEVEL_game_readable_edges', 'BEVEL')
_m.width = 0.004
_m.width_pct = 0.004
_m.segments = 3
_m.harden_normals = True
_m = ob_outerwarningframe_redorangeemissive_02.modifiers.new('WEIGHTED_NORMAL_unity_friendly', 'WEIGHTED_NORMAL')
ob_outerwarningframe_redorangeemissive_03.parent = ob_scififloortrap_root_pivotgroundcenter
ob_outerwarningframe_redorangeemissive_03.location = (0.435, -0.435, 0.116)
ob_outerwarningframe_redorangeemissive_03.rotation_euler = (0.0, 0.0, 0.7854)
_m = ob_outerwarningframe_redorangeemissive_03.modifiers.new('BEVEL_game_readable_edges', 'BEVEL')
_m.width = 0.004
_m.width_pct = 0.004
_m.segments = 3
_m.harden_normals = True
_m = ob_outerwarningframe_redorangeemissive_03.modifiers.new('WEIGHTED_NORMAL_unity_friendly', 'WEIGHTED_NORMAL')
ob_outerwarningframe_redorangeemissive_04.parent = ob_scififloortrap_root_pivotgroundcenter
ob_outerwarningframe_redorangeemissive_04.location = (0.55, 0.0, 0.116)
ob_outerwarningframe_redorangeemissive_04.rotation_euler = (0.0, 0.0, 1.571)
_m = ob_outerwarningframe_redorangeemissive_04.modifiers.new('BEVEL_game_readable_edges', 'BEVEL')
_m.width = 0.004
_m.width_pct = 0.004
_m.segments = 3
_m.harden_normals = True
_m = ob_outerwarningframe_redorangeemissive_04.modifiers.new('WEIGHTED_NORMAL_unity_friendly', 'WEIGHTED_NORMAL')
ob_outerwarningframe_redorangeemissive_05.parent = ob_scififloortrap_root_pivotgroundcenter
ob_outerwarningframe_redorangeemissive_05.location = (0.435, 0.435, 0.116)
ob_outerwarningframe_redorangeemissive_05.rotation_euler = (0.0, 0.0, 2.356)
_m = ob_outerwarningframe_redorangeemissive_05.modifiers.new('BEVEL_game_readable_edges', 'BEVEL')
_m.width = 0.004
_m.width_pct = 0.004
_m.segments = 3
_m.harden_normals = True
_m = ob_outerwarningframe_redorangeemissive_05.modifiers.new('WEIGHTED_NORMAL_unity_friendly', 'WEIGHTED_NORMAL')
ob_outerwarningframe_redorangeemissive_06.parent = ob_scififloortrap_root_pivotgroundcenter
ob_outerwarningframe_redorangeemissive_06.location = (0.0, 0.55, 0.116)
ob_outerwarningframe_redorangeemissive_06.rotation_euler = (0.0, 0.0, 3.142)
_m = ob_outerwarningframe_redorangeemissive_06.modifiers.new('BEVEL_game_readable_edges', 'BEVEL')
_m.width = 0.004
_m.width_pct = 0.004
_m.segments = 3
_m.harden_normals = True
_m = ob_outerwarningframe_redorangeemissive_06.modifiers.new('WEIGHTED_NORMAL_unity_friendly', 'WEIGHTED_NORMAL')
ob_outerwarningframe_redorangeemissive_07.parent = ob_scififloortrap_root_pivotgroundcenter
ob_outerwarningframe_redorangeemissive_07.location = (-0.435, 0.435, 0.116)
ob_outerwarningframe_redorangeemissive_07.rotation_euler = (0.0, 0.0, -2.356)
_m = ob_outerwarningframe_redorangeemissive_07.modifiers.new('BEVEL_game_readable_edges', 'BEVEL')
_m.width = 0.004
_m.width_pct = 0.004
_m.segments = 3
_m.harden_normals = True
_m = ob_outerwarningframe_redorangeemissive_07.modifiers.new('WEIGHTED_NORMAL_unity_friendly', 'WEIGHTED_NORMAL')
ob_outerwarningframe_redorangeemissive_08.parent = ob_scififloortrap_root_pivotgroundcenter
ob_outerwarningframe_redorangeemissive_08.location = (-0.55, 0.0, 0.116)
ob_outerwarningframe_redorangeemissive_08.rotation_euler = (0.0, 0.0, -1.571)
_m = ob_outerwarningframe_redorangeemissive_08.modifiers.new('BEVEL_game_readable_edges', 'BEVEL')
_m.width = 0.004
_m.width_pct = 0.004
_m.segments = 3
_m.harden_normals = True
_m = ob_outerwarningframe_redorangeemissive_08.modifiers.new('WEIGHTED_NORMAL_unity_friendly', 'WEIGHTED_NORMAL')
ob_centralenergyslits_redorangeemissive_01.parent = ob_scififloortrap_root_pivotgroundcenter
ob_centralenergyslits_redorangeemissive_01.location = (0.0, -0.05, 0.126)
_m = ob_centralenergyslits_redorangeemissive_01.modifiers.new('BEVEL_game_readable_edges', 'BEVEL')
_m.width = 0.004
_m.width_pct = 0.004
_m.segments = 3
_m.harden_normals = True
_m = ob_centralenergyslits_redorangeemissive_01.modifiers.new('WEIGHTED_NORMAL_unity_friendly', 'WEIGHTED_NORMAL')
ob_centralenergyslits_redorangeemissive_02.parent = ob_scififloortrap_root_pivotgroundcenter
ob_centralenergyslits_redorangeemissive_02.location = (0.0, 0.0, 0.126)
_m = ob_centralenergyslits_redorangeemissive_02.modifiers.new('BEVEL_game_readable_edges', 'BEVEL')
_m.width = 0.004
_m.width_pct = 0.004
_m.segments = 3
_m.harden_normals = True
_m = ob_centralenergyslits_redorangeemissive_02.modifiers.new('WEIGHTED_NORMAL_unity_friendly', 'WEIGHTED_NORMAL')
ob_centralenergyslits_redorangeemissive_03.parent = ob_scififloortrap_root_pivotgroundcenter
ob_centralenergyslits_redorangeemissive_03.location = (0.0, 0.05, 0.126)
_m = ob_centralenergyslits_redorangeemissive_03.modifiers.new('BEVEL_game_readable_edges', 'BEVEL')
_m.width = 0.004
_m.width_pct = 0.004
_m.segments = 3
_m.harden_normals = True
_m = ob_centralenergyslits_redorangeemissive_03.modifiers.new('WEIGHTED_NORMAL_unity_friendly', 'WEIGHTED_NORMAL')
ob_centralenergyslits_endcapglow_01.parent = ob_scififloortrap_root_pivotgroundcenter
ob_centralenergyslits_endcapglow_01.location = (-0.31, 0.0, 0.128)
_m = ob_centralenergyslits_endcapglow_01.modifiers.new('BEVEL_game_readable_edges', 'BEVEL')
_m.width = 0.004
_m.width_pct = 0.004
_m.segments = 3
_m.harden_normals = True
_m = ob_centralenergyslits_endcapglow_01.modifiers.new('WEIGHTED_NORMAL_unity_friendly', 'WEIGHTED_NORMAL')
ob_centralenergyslits_endcapglow_02.parent = ob_scififloortrap_root_pivotgroundcenter
ob_centralenergyslits_endcapglow_02.location = (0.31, 0.0, 0.128)
_m = ob_centralenergyslits_endcapglow_02.modifiers.new('BEVEL_game_readable_edges', 'BEVEL')
_m.width = 0.004
_m.width_pct = 0.004
_m.segments = 3
_m.harden_normals = True
_m = ob_centralenergyslits_endcapglow_02.modifiers.new('WEIGHTED_NORMAL_unity_friendly', 'WEIGHTED_NORMAL')
ob_warningmarks_darkinsetoramber_triangle.parent = ob_scififloortrap_root_pivotgroundcenter
ob_warningmarks_darkinsetoramber_triangle.location = (0.0, 0.0, 0.0)
_m = ob_warningmarks_darkinsetoramber_triangle.modifiers.new('BEVEL_game_readable_edges', 'BEVEL')
_m.width = 0.002
_m.width_pct = 0.002
_m.segments = 3
_m.harden_normals = True
_m = ob_warningmarks_darkinsetoramber_triangle.modifiers.new('WEIGHTED_NORMAL_unity_friendly', 'WEIGHTED_NORMAL')
ob_warningmarks_darkinsetoramber_diagonalslash_01.parent = ob_scififloortrap_root_pivotgroundcenter
ob_warningmarks_darkinsetoramber_diagonalslash_01.location = (-0.255, -0.255, 0.129)
ob_warningmarks_darkinsetoramber_diagonalslash_01.rotation_euler = (0.0, 0.0, 0.733)
_m = ob_warningmarks_darkinsetoramber_diagonalslash_01.modifiers.new('BEVEL_game_readable_edges', 'BEVEL')
_m.width = 0.004
_m.width_pct = 0.004
_m.segments = 3
_m.harden_normals = True
_m = ob_warningmarks_darkinsetoramber_diagonalslash_01.modifiers.new('WEIGHTED_NORMAL_unity_friendly', 'WEIGHTED_NORMAL')
ob_warningmarks_darkinsetoramber_diagonalslash_02.parent = ob_scififloortrap_root_pivotgroundcenter
ob_warningmarks_darkinsetoramber_diagonalslash_02.location = (0.255, -0.255, 0.129)
ob_warningmarks_darkinsetoramber_diagonalslash_02.rotation_euler = (0.0, 0.0, -0.733)
_m = ob_warningmarks_darkinsetoramber_diagonalslash_02.modifiers.new('BEVEL_game_readable_edges', 'BEVEL')
_m.width = 0.004
_m.width_pct = 0.004
_m.segments = 3
_m.harden_normals = True
_m = ob_warningmarks_darkinsetoramber_diagonalslash_02.modifiers.new('WEIGHTED_NORMAL_unity_friendly', 'WEIGHTED_NORMAL')
ob_damageflashemitter_hiddenplane_centralcutwide.parent = ob_scififloortrap_root_pivotgroundcenter
ob_damageflashemitter_hiddenplane_centralcutwide.location = (0.0, 0.0, 0.154)
ob_damageflashemitter_hiddenplane_centralcutwide.hide_render = True
_m = ob_damageflashemitter_hiddenplane_centralcutwide.modifiers.new('BEVEL_game_readable_edges', 'BEVEL')
_m.width = 0.003
_m.width_pct = 0.003
_m.segments = 3
_m.harden_normals = True
_m = ob_damageflashemitter_hiddenplane_centralcutwide.modifiers.new('WEIGHTED_NORMAL_unity_friendly', 'WEIGHTED_NORMAL')
ob_damageflashemitter_hiddenplane_diagonalcuta.parent = ob_scififloortrap_root_pivotgroundcenter
ob_damageflashemitter_hiddenplane_diagonalcuta.location = (0.0, 0.0, 0.158)
ob_damageflashemitter_hiddenplane_diagonalcuta.rotation_euler = (0.0, 0.0, 0.6283)
ob_damageflashemitter_hiddenplane_diagonalcuta.hide_render = True
_m = ob_damageflashemitter_hiddenplane_diagonalcuta.modifiers.new('BEVEL_game_readable_edges', 'BEVEL')
_m.width = 0.003
_m.width_pct = 0.003
_m.segments = 3
_m.harden_normals = True
_m = ob_damageflashemitter_hiddenplane_diagonalcuta.modifiers.new('WEIGHTED_NORMAL_unity_friendly', 'WEIGHTED_NORMAL')
ob_damageflashemitter_hiddenplane_diagonalcutb.parent = ob_scififloortrap_root_pivotgroundcenter
ob_damageflashemitter_hiddenplane_diagonalcutb.location = (0.0, 0.0, 0.162)
ob_damageflashemitter_hiddenplane_diagonalcutb.rotation_euler = (0.0, 0.0, -0.6283)
ob_damageflashemitter_hiddenplane_diagonalcutb.hide_render = True
_m = ob_damageflashemitter_hiddenplane_diagonalcutb.modifiers.new('BEVEL_game_readable_edges', 'BEVEL')
_m.width = 0.003
_m.width_pct = 0.003
_m.segments = 3
_m.harden_normals = True
_m = ob_damageflashemitter_hiddenplane_diagonalcutb.modifiers.new('WEIGHTED_NORMAL_unity_friendly', 'WEIGHTED_NORMAL')
ob_locatormarkerproxy.parent = ob_scififloortrap_root_pivotgroundcenter
ob_locatormarkerproxy.location = (0.0, 0.0, 0.0)
ob_locatormarkerproxy.hide_render = True
ob_locatormarkerproxy.display_type = 'WIRE'
ob_locatormarkerproxy.show_wire = True
ob_locatormarkerproxy_centralcutslot.parent = ob_scififloortrap_root_pivotgroundcenter
ob_locatormarkerproxy_centralcutslot.location = (0.0, 0.0, 0.07)
ob_locatormarkerproxy_centralcutslot.hide_render = True
ob_locatormarkerproxy_centralcutslot.display_type = 'WIRE'
ob_locatormarkerproxy_centralcutslot.show_wire = True
cam_camera.dof.focus_object = ob_trapbase_blackgunmetal

# ---- collection membership
scene.collection.objects.link(ob_scififloortrap_root_pivotgroundcenter)
scene.collection.objects.link(ob_preview_keyarealight_notexported)
scene.collection.objects.link(ob_preview_redorangetrapglow_notexported)
scene.collection.objects.link(ob_previewcamera)
col_scififloortrap_model.objects.link(ob_trapbase_blackgunmetal)
col_scififloortrap_model.objects.link(ob_trapbase_darkinsettopplate)
col_scififloortrap_model.objects.link(ob_trapbase_centralblackcutslotinset)
col_unity_dynamic_emissive_fx.objects.link(ob_outerwarningframe_redorangeemissive_01)
col_unity_dynamic_emissive_fx.objects.link(ob_outerwarningframe_redorangeemissive_02)
col_unity_dynamic_emissive_fx.objects.link(ob_outerwarningframe_redorangeemissive_03)
col_unity_dynamic_emissive_fx.objects.link(ob_outerwarningframe_redorangeemissive_04)
col_unity_dynamic_emissive_fx.objects.link(ob_outerwarningframe_redorangeemissive_05)
col_unity_dynamic_emissive_fx.objects.link(ob_outerwarningframe_redorangeemissive_06)
col_unity_dynamic_emissive_fx.objects.link(ob_outerwarningframe_redorangeemissive_07)
col_unity_dynamic_emissive_fx.objects.link(ob_outerwarningframe_redorangeemissive_08)
col_unity_dynamic_emissive_fx.objects.link(ob_centralenergyslits_redorangeemissive_01)
col_unity_dynamic_emissive_fx.objects.link(ob_centralenergyslits_redorangeemissive_02)
col_unity_dynamic_emissive_fx.objects.link(ob_centralenergyslits_redorangeemissive_03)
col_unity_dynamic_emissive_fx.objects.link(ob_centralenergyslits_endcapglow_01)
col_unity_dynamic_emissive_fx.objects.link(ob_centralenergyslits_endcapglow_02)
col_unity_dynamic_emissive_fx.objects.link(ob_warningmarks_darkinsetoramber_triangle)
col_unity_dynamic_emissive_fx.objects.link(ob_warningmarks_darkinsetoramber_diagonalslash_01)
col_unity_dynamic_emissive_fx.objects.link(ob_warningmarks_darkinsetoramber_diagonalslash_02)
col_damageflashemitter_hiddenplanes.objects.link(ob_damageflashemitter_hiddenplane_centralcutwide)
col_damageflashemitter_hiddenplanes.objects.link(ob_damageflashemitter_hiddenplane_diagonalcuta)
col_damageflashemitter_hiddenplanes.objects.link(ob_damageflashemitter_hiddenplane_diagonalcutb)
col_locator_proxy.objects.link(ob_locatormarkerproxy)
col_locator_proxy.objects.link(ob_locatormarkerproxy_centralcutslot)

# ---- scene / render settings (as saved in the file)
scene.camera = ob_previewcamera
scene.frame_start = 1; scene.frame_end = 250; scene.frame_set(1)
scene.render.engine = 'BLENDER_EEVEE_NEXT'
scene.render.resolution_x = 1400
scene.render.resolution_y = 1000
scene.view_settings.look = 'Medium High Contrast'
scene.view_settings.view_transform = 'Filmic'
bpy.context.view_layer.update()
